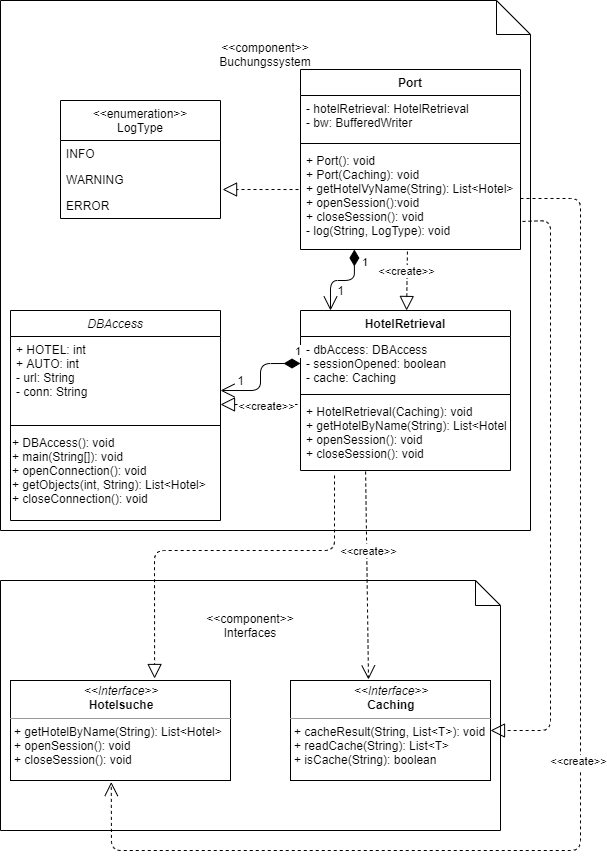

The diagram above was exported from draw.io. Its source (the exported page's mxGraphModel, read from the mxfile embedded in the PNG):
<mxGraphModel dx="918" dy="922" grid="1" gridSize="10" guides="1" tooltips="1" connect="1" arrows="1" fold="1" page="1" pageScale="1" pageWidth="827" pageHeight="1169" math="0" shadow="0">
  <root>
    <mxCell id="WIyWlLk6GJQsqaUBKTNV-0" />
    <mxCell id="WIyWlLk6GJQsqaUBKTNV-1" parent="WIyWlLk6GJQsqaUBKTNV-0" />
    <mxCell id="e1voyUekKbNhenBRwxgP-36" value="&amp;lt;&amp;lt;component&amp;gt;&amp;gt;&lt;br&gt;Buchungssystem" style="shape=note2;boundedLbl=1;whiteSpace=wrap;html=1;size=34;verticalAlign=top;align=center;" vertex="1" parent="WIyWlLk6GJQsqaUBKTNV-1">
      <mxGeometry x="70" y="60" width="530" height="530" as="geometry" />
    </mxCell>
    <mxCell id="zkfFHV4jXpPFQw0GAbJ--0" value="DBAccess" style="swimlane;fontStyle=2;align=center;verticalAlign=top;childLayout=stackLayout;horizontal=1;startSize=26;horizontalStack=0;resizeParent=1;resizeLast=0;collapsible=1;marginBottom=0;rounded=0;shadow=0;strokeWidth=1;" parent="WIyWlLk6GJQsqaUBKTNV-1" vertex="1">
      <mxGeometry x="80" y="370" width="210" height="210" as="geometry">
        <mxRectangle x="130" y="60" width="160" height="26" as="alternateBounds" />
      </mxGeometry>
    </mxCell>
    <mxCell id="zkfFHV4jXpPFQw0GAbJ--1" value="+ HOTEL: int&#10;+ AUTO: int&#10;- url: String&#10;- conn: String&#10;" style="text;align=left;verticalAlign=top;spacingLeft=4;spacingRight=4;overflow=hidden;rotatable=0;points=[[0,0.5],[1,0.5]];portConstraint=eastwest;" parent="zkfFHV4jXpPFQw0GAbJ--0" vertex="1">
      <mxGeometry y="26" width="210" height="64" as="geometry" />
    </mxCell>
    <mxCell id="zkfFHV4jXpPFQw0GAbJ--4" value="" style="line;html=1;strokeWidth=1;align=left;verticalAlign=middle;spacingTop=-1;spacingLeft=3;spacingRight=3;rotatable=0;labelPosition=right;points=[];portConstraint=eastwest;" parent="zkfFHV4jXpPFQw0GAbJ--0" vertex="1">
      <mxGeometry y="90" width="210" height="50" as="geometry" />
    </mxCell>
    <mxCell id="e1voyUekKbNhenBRwxgP-2" value="+ DBAccess(): void&lt;br&gt;+ main(String[]): void&lt;br&gt;+ openConnection(): void&lt;br&gt;+ getObjects(int, String): List&amp;lt;Hotel&amp;gt;&lt;br&gt;+ closeConnection(): void" style="text;html=1;strokeColor=none;fillColor=none;align=left;verticalAlign=middle;whiteSpace=wrap;rounded=0;" vertex="1" parent="zkfFHV4jXpPFQw0GAbJ--0">
      <mxGeometry y="140" width="210" height="40" as="geometry" />
    </mxCell>
    <mxCell id="e1voyUekKbNhenBRwxgP-4" value="Port" style="swimlane;fontStyle=1;align=center;verticalAlign=top;childLayout=stackLayout;horizontal=1;startSize=26;horizontalStack=0;resizeParent=1;resizeParentMax=0;resizeLast=0;collapsible=1;marginBottom=0;" vertex="1" parent="WIyWlLk6GJQsqaUBKTNV-1">
      <mxGeometry x="370" y="129" width="220" height="180" as="geometry" />
    </mxCell>
    <mxCell id="e1voyUekKbNhenBRwxgP-5" value="- hotelRetrieval: HotelRetrieval&#10;- bw: BufferedWriter" style="text;strokeColor=none;fillColor=none;align=left;verticalAlign=top;spacingLeft=4;spacingRight=4;overflow=hidden;rotatable=0;points=[[0,0.5],[1,0.5]];portConstraint=eastwest;" vertex="1" parent="e1voyUekKbNhenBRwxgP-4">
      <mxGeometry y="26" width="220" height="44" as="geometry" />
    </mxCell>
    <mxCell id="e1voyUekKbNhenBRwxgP-6" value="" style="line;strokeWidth=1;fillColor=none;align=left;verticalAlign=middle;spacingTop=-1;spacingLeft=3;spacingRight=3;rotatable=0;labelPosition=right;points=[];portConstraint=eastwest;" vertex="1" parent="e1voyUekKbNhenBRwxgP-4">
      <mxGeometry y="70" width="220" height="8" as="geometry" />
    </mxCell>
    <mxCell id="e1voyUekKbNhenBRwxgP-7" value="+ Port(): void&#10;+ Port(Caching): void&#10;+ getHotelVyName(String): List&lt;Hotel&gt;&#10;+ openSession():void&#10;+ closeSession(): void&#10;- log(String, LogType): void" style="text;strokeColor=none;fillColor=none;align=left;verticalAlign=top;spacingLeft=4;spacingRight=4;overflow=hidden;rotatable=0;points=[[0,0.5],[1,0.5]];portConstraint=eastwest;" vertex="1" parent="e1voyUekKbNhenBRwxgP-4">
      <mxGeometry y="78" width="220" height="102" as="geometry" />
    </mxCell>
    <mxCell id="e1voyUekKbNhenBRwxgP-8" value="HotelRetrieval" style="swimlane;fontStyle=1;align=center;verticalAlign=top;childLayout=stackLayout;horizontal=1;startSize=26;horizontalStack=0;resizeParent=1;resizeParentMax=0;resizeLast=0;collapsible=1;marginBottom=0;" vertex="1" parent="WIyWlLk6GJQsqaUBKTNV-1">
      <mxGeometry x="370" y="370" width="210" height="160" as="geometry" />
    </mxCell>
    <mxCell id="e1voyUekKbNhenBRwxgP-9" value="- dbAccess: DBAccess&#10;- sessionOpened: boolean&#10;- cache: Caching" style="text;strokeColor=none;fillColor=none;align=left;verticalAlign=top;spacingLeft=4;spacingRight=4;overflow=hidden;rotatable=0;points=[[0,0.5],[1,0.5]];portConstraint=eastwest;" vertex="1" parent="e1voyUekKbNhenBRwxgP-8">
      <mxGeometry y="26" width="210" height="54" as="geometry" />
    </mxCell>
    <mxCell id="e1voyUekKbNhenBRwxgP-10" value="" style="line;strokeWidth=1;fillColor=none;align=left;verticalAlign=middle;spacingTop=-1;spacingLeft=3;spacingRight=3;rotatable=0;labelPosition=right;points=[];portConstraint=eastwest;" vertex="1" parent="e1voyUekKbNhenBRwxgP-8">
      <mxGeometry y="80" width="210" height="8" as="geometry" />
    </mxCell>
    <mxCell id="e1voyUekKbNhenBRwxgP-11" value="+ HotelRetrieval(Caching): void&#10;+ getHotelByName(String): List&lt;Hotel&gt;&#10;+ openSession(): void&#10;+ closeSession(): void" style="text;strokeColor=none;fillColor=none;align=left;verticalAlign=top;spacingLeft=4;spacingRight=4;overflow=hidden;rotatable=0;points=[[0,0.5],[1,0.5]];portConstraint=eastwest;" vertex="1" parent="e1voyUekKbNhenBRwxgP-8">
      <mxGeometry y="88" width="210" height="72" as="geometry" />
    </mxCell>
    <mxCell id="e1voyUekKbNhenBRwxgP-16" value="&lt;&lt;enumeration&gt;&gt;&#10;LogType" style="swimlane;fontStyle=0;childLayout=stackLayout;horizontal=1;startSize=40;fillColor=none;horizontalStack=0;resizeParent=1;resizeParentMax=0;resizeLast=0;collapsible=1;marginBottom=0;align=center;" vertex="1" parent="WIyWlLk6GJQsqaUBKTNV-1">
      <mxGeometry x="130" y="160" width="160" height="118" as="geometry" />
    </mxCell>
    <mxCell id="e1voyUekKbNhenBRwxgP-17" value="INFO" style="text;strokeColor=none;fillColor=none;align=left;verticalAlign=top;spacingLeft=4;spacingRight=4;overflow=hidden;rotatable=0;points=[[0,0.5],[1,0.5]];portConstraint=eastwest;" vertex="1" parent="e1voyUekKbNhenBRwxgP-16">
      <mxGeometry y="40" width="160" height="26" as="geometry" />
    </mxCell>
    <mxCell id="e1voyUekKbNhenBRwxgP-18" value="WARNING" style="text;strokeColor=none;fillColor=none;align=left;verticalAlign=top;spacingLeft=4;spacingRight=4;overflow=hidden;rotatable=0;points=[[0,0.5],[1,0.5]];portConstraint=eastwest;" vertex="1" parent="e1voyUekKbNhenBRwxgP-16">
      <mxGeometry y="66" width="160" height="26" as="geometry" />
    </mxCell>
    <mxCell id="e1voyUekKbNhenBRwxgP-19" value="ERROR" style="text;strokeColor=none;fillColor=none;align=left;verticalAlign=top;spacingLeft=4;spacingRight=4;overflow=hidden;rotatable=0;points=[[0,0.5],[1,0.5]];portConstraint=eastwest;" vertex="1" parent="e1voyUekKbNhenBRwxgP-16">
      <mxGeometry y="92" width="160" height="26" as="geometry" />
    </mxCell>
    <mxCell id="e1voyUekKbNhenBRwxgP-24" value="" style="endArrow=block;dashed=1;endFill=0;endSize=12;html=1;exitX=0.486;exitY=1.02;exitDx=0;exitDy=0;exitPerimeter=0;" edge="1" parent="WIyWlLk6GJQsqaUBKTNV-1" source="e1voyUekKbNhenBRwxgP-7" target="e1voyUekKbNhenBRwxgP-8">
      <mxGeometry width="160" relative="1" as="geometry">
        <mxPoint x="140" y="320" as="sourcePoint" />
        <mxPoint x="300" y="320" as="targetPoint" />
      </mxGeometry>
    </mxCell>
    <mxCell id="e1voyUekKbNhenBRwxgP-25" value="&amp;lt;&amp;lt;create&amp;gt;&amp;gt;" style="edgeLabel;html=1;align=center;verticalAlign=middle;resizable=0;points=[];" vertex="1" connectable="0" parent="e1voyUekKbNhenBRwxgP-24">
      <mxGeometry x="0.2492" y="2" relative="1" as="geometry">
        <mxPoint x="-3.29" y="-17.06" as="offset" />
      </mxGeometry>
    </mxCell>
    <mxCell id="e1voyUekKbNhenBRwxgP-26" value="1" style="endArrow=open;html=1;endSize=12;startArrow=diamondThin;startSize=14;startFill=1;edgeStyle=orthogonalEdgeStyle;align=left;verticalAlign=bottom;exitX=0.245;exitY=1;exitDx=0;exitDy=0;exitPerimeter=0;" edge="1" parent="WIyWlLk6GJQsqaUBKTNV-1" source="e1voyUekKbNhenBRwxgP-7">
      <mxGeometry x="-0.4732" y="6" relative="1" as="geometry">
        <mxPoint x="140" y="320" as="sourcePoint" />
        <mxPoint x="400" y="370" as="targetPoint" />
        <Array as="points">
          <mxPoint x="424" y="340" />
          <mxPoint x="400" y="340" />
        </Array>
        <mxPoint as="offset" />
      </mxGeometry>
    </mxCell>
    <mxCell id="e1voyUekKbNhenBRwxgP-27" value="1" style="text;html=1;align=center;verticalAlign=middle;resizable=0;points=[];autosize=1;" vertex="1" parent="WIyWlLk6GJQsqaUBKTNV-1">
      <mxGeometry x="400" y="340" width="20" height="20" as="geometry" />
    </mxCell>
    <mxCell id="e1voyUekKbNhenBRwxgP-28" value="" style="endArrow=block;dashed=1;endFill=0;endSize=12;html=1;exitX=-0.014;exitY=0.083;exitDx=0;exitDy=0;exitPerimeter=0;" edge="1" parent="WIyWlLk6GJQsqaUBKTNV-1" source="e1voyUekKbNhenBRwxgP-11">
      <mxGeometry width="160" relative="1" as="geometry">
        <mxPoint x="140" y="320" as="sourcePoint" />
        <mxPoint x="290" y="464" as="targetPoint" />
      </mxGeometry>
    </mxCell>
    <mxCell id="e1voyUekKbNhenBRwxgP-31" value="&amp;lt;&amp;lt;create&amp;gt;&amp;gt;" style="edgeLabel;html=1;align=center;verticalAlign=middle;resizable=0;points=[];" vertex="1" connectable="0" parent="e1voyUekKbNhenBRwxgP-28">
      <mxGeometry x="-0.1618" y="1" relative="1" as="geometry">
        <mxPoint as="offset" />
      </mxGeometry>
    </mxCell>
    <mxCell id="e1voyUekKbNhenBRwxgP-32" value="1" style="endArrow=open;html=1;endSize=12;startArrow=diamondThin;startSize=14;startFill=1;edgeStyle=orthogonalEdgeStyle;align=left;verticalAlign=bottom;exitX=0;exitY=0.5;exitDx=0;exitDy=0;entryX=1;entryY=0.844;entryDx=0;entryDy=0;entryPerimeter=0;" edge="1" parent="WIyWlLk6GJQsqaUBKTNV-1" source="e1voyUekKbNhenBRwxgP-9" target="zkfFHV4jXpPFQw0GAbJ--1">
      <mxGeometry x="-0.8639" y="-3" relative="1" as="geometry">
        <mxPoint x="140" y="320" as="sourcePoint" />
        <mxPoint x="300" y="320" as="targetPoint" />
        <mxPoint as="offset" />
      </mxGeometry>
    </mxCell>
    <mxCell id="e1voyUekKbNhenBRwxgP-33" value="1" style="text;html=1;align=center;verticalAlign=middle;resizable=0;points=[];autosize=1;" vertex="1" parent="WIyWlLk6GJQsqaUBKTNV-1">
      <mxGeometry x="300" y="430" width="20" height="20" as="geometry" />
    </mxCell>
    <mxCell id="e1voyUekKbNhenBRwxgP-35" value="" style="endArrow=block;dashed=1;endFill=0;endSize=12;html=1;exitX=-0.009;exitY=0.412;exitDx=0;exitDy=0;exitPerimeter=0;entryX=1.013;entryY=-0.115;entryDx=0;entryDy=0;entryPerimeter=0;" edge="1" parent="WIyWlLk6GJQsqaUBKTNV-1" source="e1voyUekKbNhenBRwxgP-7" target="e1voyUekKbNhenBRwxgP-19">
      <mxGeometry width="160" relative="1" as="geometry">
        <mxPoint x="140" y="320" as="sourcePoint" />
        <mxPoint x="300" y="320" as="targetPoint" />
      </mxGeometry>
    </mxCell>
    <mxCell id="e1voyUekKbNhenBRwxgP-37" value="&amp;lt;&amp;lt;component&amp;gt;&amp;gt;&lt;br&gt;Interfaces" style="shape=note2;boundedLbl=1;whiteSpace=wrap;html=1;size=25;verticalAlign=top;align=center;" vertex="1" parent="WIyWlLk6GJQsqaUBKTNV-1">
      <mxGeometry x="70" y="640" width="500" height="250" as="geometry" />
    </mxCell>
    <mxCell id="e1voyUekKbNhenBRwxgP-38" value="&lt;p style=&quot;margin: 0px ; margin-top: 4px ; text-align: center&quot;&gt;&lt;i&gt;&amp;lt;&amp;lt;Interface&amp;gt;&amp;gt;&lt;/i&gt;&lt;br&gt;&lt;b&gt;Hotelsuche&lt;/b&gt;&lt;/p&gt;&lt;hr size=&quot;1&quot;&gt;&lt;p style=&quot;margin: 0px ; margin-left: 4px&quot;&gt;&lt;span&gt;+ getHotelByName(String): List&amp;lt;Hotel&amp;gt;&lt;/span&gt;&lt;/p&gt;&lt;p style=&quot;margin: 0px ; margin-left: 4px&quot;&gt;&lt;span&gt;+ openSession(): void&lt;/span&gt;&lt;/p&gt;&lt;p style=&quot;margin: 0px ; margin-left: 4px&quot;&gt;&lt;span&gt;+ closeSession(): void&lt;/span&gt;&lt;/p&gt;" style="verticalAlign=top;align=left;overflow=fill;fontSize=12;fontFamily=Helvetica;html=1;" vertex="1" parent="WIyWlLk6GJQsqaUBKTNV-1">
      <mxGeometry x="80" y="740" width="220" height="100" as="geometry" />
    </mxCell>
    <mxCell id="e1voyUekKbNhenBRwxgP-39" value="&lt;p style=&quot;margin: 0px ; margin-top: 4px ; text-align: center&quot;&gt;&lt;i&gt;&amp;lt;&amp;lt;Interface&amp;gt;&amp;gt;&lt;/i&gt;&lt;br&gt;&lt;b&gt;Caching&lt;/b&gt;&lt;/p&gt;&lt;hr size=&quot;1&quot;&gt;&lt;p style=&quot;margin: 0px ; margin-left: 4px&quot;&gt;+ cacheResult(String, List&amp;lt;T&amp;gt;): void&lt;/p&gt;&lt;p style=&quot;margin: 0px ; margin-left: 4px&quot;&gt;+ readCache(String): List&amp;lt;T&amp;gt;&lt;/p&gt;&lt;p style=&quot;margin: 0px ; margin-left: 4px&quot;&gt;+ isCache(String): boolean&lt;/p&gt;" style="verticalAlign=top;align=left;overflow=fill;fontSize=12;fontFamily=Helvetica;html=1;" vertex="1" parent="WIyWlLk6GJQsqaUBKTNV-1">
      <mxGeometry x="360" y="740" width="200" height="100" as="geometry" />
    </mxCell>
    <mxCell id="e1voyUekKbNhenBRwxgP-40" value="" style="endArrow=block;dashed=1;endFill=0;endSize=12;html=1;exitX=0.162;exitY=1.069;exitDx=0;exitDy=0;exitPerimeter=0;entryX=0.655;entryY=-0.02;entryDx=0;entryDy=0;entryPerimeter=0;" edge="1" parent="WIyWlLk6GJQsqaUBKTNV-1" source="e1voyUekKbNhenBRwxgP-11" target="e1voyUekKbNhenBRwxgP-38">
      <mxGeometry width="160" relative="1" as="geometry">
        <mxPoint x="220" y="400" as="sourcePoint" />
        <mxPoint x="380" y="400" as="targetPoint" />
        <Array as="points">
          <mxPoint x="404" y="610" />
          <mxPoint x="224" y="610" />
        </Array>
      </mxGeometry>
    </mxCell>
    <mxCell id="e1voyUekKbNhenBRwxgP-41" value="Use" style="endArrow=open;endSize=12;dashed=1;html=1;exitX=0.31;exitY=1.014;exitDx=0;exitDy=0;exitPerimeter=0;entryX=0.39;entryY=-0.01;entryDx=0;entryDy=0;entryPerimeter=0;" edge="1" parent="WIyWlLk6GJQsqaUBKTNV-1" source="e1voyUekKbNhenBRwxgP-11" target="e1voyUekKbNhenBRwxgP-39">
      <mxGeometry x="-0.2402" y="2" width="160" relative="1" as="geometry">
        <mxPoint x="220" y="500" as="sourcePoint" />
        <mxPoint x="380" y="500" as="targetPoint" />
        <mxPoint as="offset" />
      </mxGeometry>
    </mxCell>
    <mxCell id="e1voyUekKbNhenBRwxgP-44" value="&amp;lt;&amp;lt;create&amp;gt;&amp;gt;" style="edgeLabel;html=1;align=center;verticalAlign=middle;resizable=0;points=[];" vertex="1" connectable="0" parent="e1voyUekKbNhenBRwxgP-41">
      <mxGeometry x="0.4248" relative="1" as="geometry">
        <mxPoint y="-69.23" as="offset" />
      </mxGeometry>
    </mxCell>
    <mxCell id="e1voyUekKbNhenBRwxgP-42" value="" style="endArrow=block;dashed=1;endFill=0;endSize=12;html=1;exitX=1.009;exitY=0.725;exitDx=0;exitDy=0;exitPerimeter=0;entryX=1;entryY=0.5;entryDx=0;entryDy=0;" edge="1" parent="WIyWlLk6GJQsqaUBKTNV-1" source="e1voyUekKbNhenBRwxgP-7" target="e1voyUekKbNhenBRwxgP-39">
      <mxGeometry width="160" relative="1" as="geometry">
        <mxPoint x="220" y="500" as="sourcePoint" />
        <mxPoint x="380" y="500" as="targetPoint" />
        <Array as="points">
          <mxPoint x="620" y="280" />
          <mxPoint x="620" y="790" />
        </Array>
      </mxGeometry>
    </mxCell>
    <mxCell id="e1voyUekKbNhenBRwxgP-45" value="Use" style="endArrow=open;endSize=12;dashed=1;html=1;exitX=1;exitY=0.5;exitDx=0;exitDy=0;entryX=0.458;entryY=1.015;entryDx=0;entryDy=0;entryPerimeter=0;" edge="1" parent="WIyWlLk6GJQsqaUBKTNV-1" source="e1voyUekKbNhenBRwxgP-7" target="e1voyUekKbNhenBRwxgP-38">
      <mxGeometry width="160" relative="1" as="geometry">
        <mxPoint x="330" y="430" as="sourcePoint" />
        <mxPoint x="510" y="1050" as="targetPoint" />
        <Array as="points">
          <mxPoint x="650" y="258" />
          <mxPoint x="650" y="910" />
          <mxPoint x="181" y="910" />
        </Array>
      </mxGeometry>
    </mxCell>
    <mxCell id="e1voyUekKbNhenBRwxgP-46" value="&amp;lt;&amp;lt;create&amp;gt;&amp;gt;" style="edgeLabel;html=1;align=center;verticalAlign=middle;resizable=0;points=[];" vertex="1" connectable="0" parent="e1voyUekKbNhenBRwxgP-45">
      <mxGeometry x="-0.0641" y="-3" relative="1" as="geometry">
        <mxPoint y="37.29" as="offset" />
      </mxGeometry>
    </mxCell>
  </root>
</mxGraphModel>